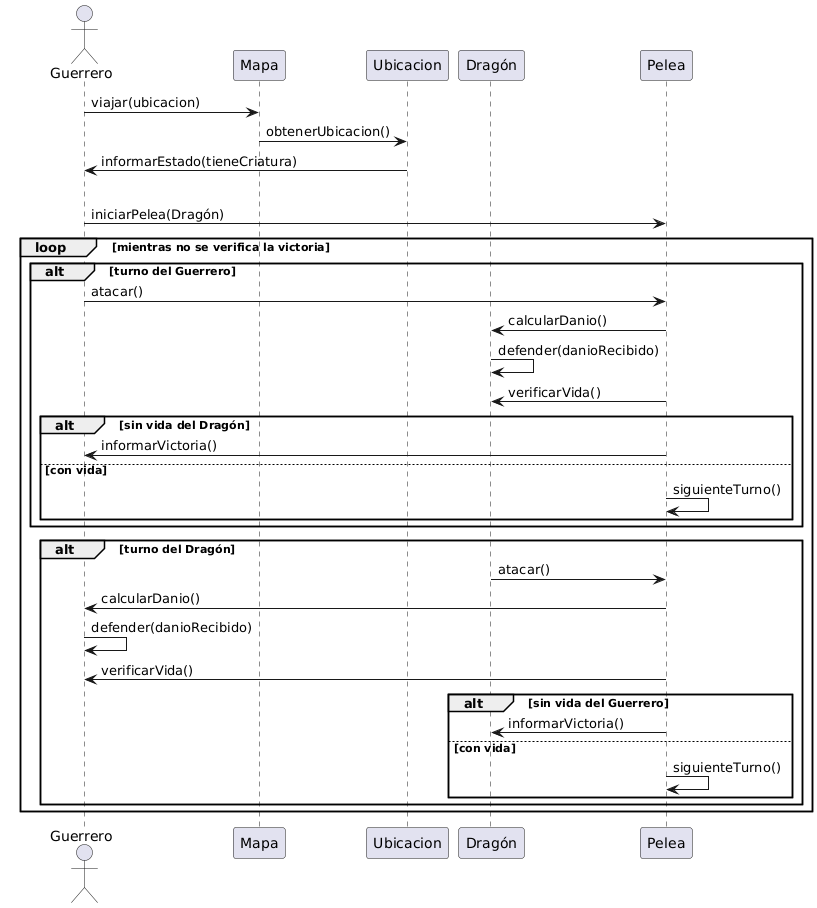

The diagram above was rendered by PlantUML. Its source (embedded in the PNG):
@startuml
actor Guerrero
participant "Mapa"
participant "Ubicacion"
participant "Dragón"
participant "Pelea"

Guerrero -> Mapa: viajar(ubicacion)
Mapa -> Ubicacion: obtenerUbicacion()
Ubicacion -> Guerrero: informarEstado(tieneCriatura)
alt tieneCriatura
    Guerrero -> Pelea: iniciarPelea(Dragón)
    loop mientras no se verifica la victoria
        alt turno del Guerrero
            Guerrero -> Pelea: atacar()
            Pelea -> Dragón: calcularDanio()
            Dragón -> Dragón: defender(danioRecibido)
            Pelea -> Dragón: verificarVida()
            alt sin vida del Dragón
                Pelea -> Guerrero: informarVictoria()
                
            else con vida
                Pelea -> Pelea: siguienteTurno()
            
        end
     end
        alt turno del Dragón
            Dragón -> Pelea: atacar()
            Pelea -> Guerrero: calcularDanio()
            Guerrero -> Guerrero: defender(danioRecibido)
            Pelea -> Guerrero: verificarVida()
            alt sin vida del Guerrero
                Pelea -> Dragón: informarVictoria()
                
            else con vida
                Pelea -> Pelea: siguienteTurno()
            
        end
    end
end
@enduml